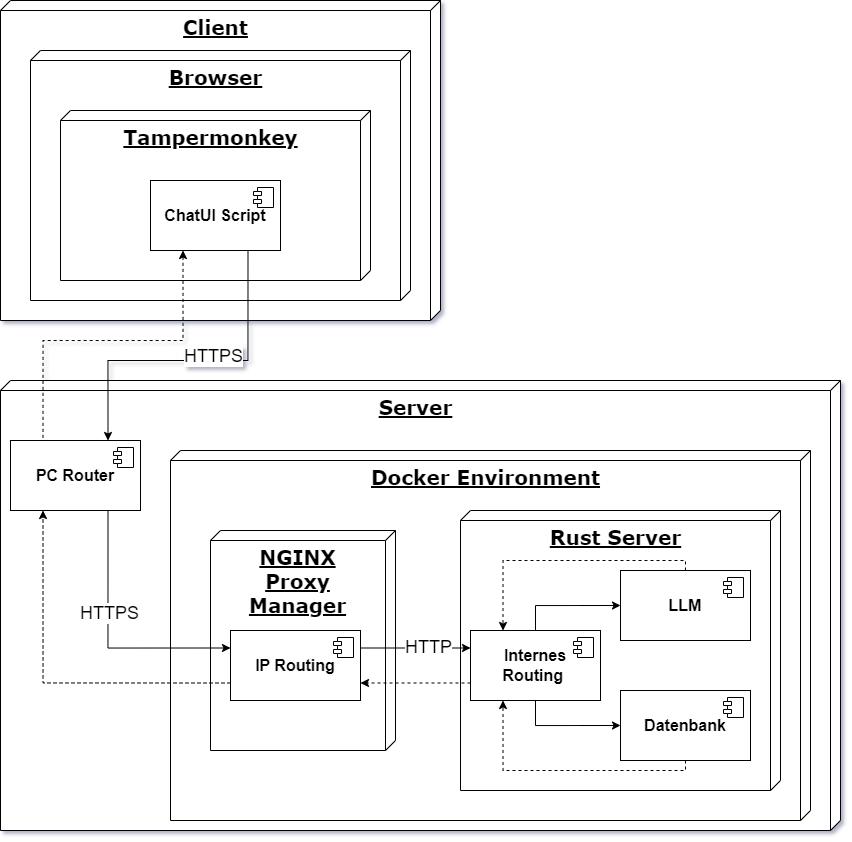

The diagram above was exported from draw.io. Its source (the exported page's mxGraphModel, read from the mxfile embedded in the PNG):
<mxGraphModel dx="1219" dy="882" grid="1" gridSize="10" guides="1" tooltips="1" connect="1" arrows="1" fold="1" page="1" pageScale="1" pageWidth="1100" pageHeight="850" background="none" math="0" shadow="0">
  <root>
    <mxCell id="0" />
    <mxCell id="1" parent="0" />
    <mxCell id="39150e848f15840c-2" value="&lt;b style=&quot;font-size: 20px;&quot;&gt;Server&lt;/b&gt;" style="verticalAlign=top;align=center;spacingTop=8;spacingLeft=2;spacingRight=12;shape=cube;size=10;direction=south;fontStyle=4;html=1;rounded=0;shadow=0;comic=0;labelBackgroundColor=none;strokeWidth=1;fontFamily=Verdana;fontSize=20;" parent="1" vertex="1">
      <mxGeometry x="230" y="500" width="840" height="450" as="geometry" />
    </mxCell>
    <mxCell id="bjo24mpFL97Et6b3k-oQ-2" value="&lt;b style=&quot;font-size: 20px;&quot;&gt;Client&lt;/b&gt;" style="verticalAlign=top;align=center;spacingTop=8;spacingLeft=2;spacingRight=12;shape=cube;size=10;direction=south;fontStyle=4;html=1;rounded=0;shadow=0;comic=0;labelBackgroundColor=none;strokeWidth=1;fontFamily=Verdana;fontSize=20;" vertex="1" parent="1">
      <mxGeometry x="230" y="120" width="440" height="320" as="geometry" />
    </mxCell>
    <mxCell id="bjo24mpFL97Et6b3k-oQ-4" value="&lt;b style=&quot;font-size: 20px;&quot;&gt;Docker Environment&lt;/b&gt;" style="verticalAlign=top;align=center;spacingTop=8;spacingLeft=2;spacingRight=12;shape=cube;size=10;direction=south;fontStyle=4;html=1;rounded=0;shadow=0;comic=0;labelBackgroundColor=none;strokeWidth=1;fontFamily=Verdana;fontSize=20;" vertex="1" parent="1">
      <mxGeometry x="400" y="570" width="640" height="370" as="geometry" />
    </mxCell>
    <mxCell id="bjo24mpFL97Et6b3k-oQ-5" value="&lt;b style=&quot;font-size: 20px;&quot;&gt;NGINX&lt;br&gt;Proxy &lt;br&gt;Manager&lt;br&gt;&lt;/b&gt;" style="verticalAlign=top;align=center;spacingTop=8;spacingLeft=2;spacingRight=12;shape=cube;size=10;direction=south;fontStyle=4;html=1;rounded=0;shadow=0;comic=0;labelBackgroundColor=none;strokeWidth=1;fontFamily=Verdana;fontSize=20;" vertex="1" parent="1">
      <mxGeometry x="440" y="650" width="185" height="220" as="geometry" />
    </mxCell>
    <mxCell id="bjo24mpFL97Et6b3k-oQ-6" value="&lt;b style=&quot;font-size: 20px;&quot;&gt;Rust Server&lt;/b&gt;" style="verticalAlign=top;align=center;spacingTop=8;spacingLeft=2;spacingRight=12;shape=cube;size=10;direction=south;fontStyle=4;html=1;rounded=0;shadow=0;comic=0;labelBackgroundColor=none;strokeWidth=1;fontFamily=Verdana;fontSize=20;" vertex="1" parent="1">
      <mxGeometry x="690" y="630" width="320" height="280" as="geometry" />
    </mxCell>
    <mxCell id="bjo24mpFL97Et6b3k-oQ-21" style="edgeStyle=orthogonalEdgeStyle;rounded=0;orthogonalLoop=1;jettySize=auto;html=1;exitX=1;exitY=0.25;exitDx=0;exitDy=0;entryX=0;entryY=0.25;entryDx=0;entryDy=0;startArrow=none;startFill=0;" edge="1" parent="1" source="bjo24mpFL97Et6b3k-oQ-9" target="bjo24mpFL97Et6b3k-oQ-13">
      <mxGeometry relative="1" as="geometry" />
    </mxCell>
    <mxCell id="bjo24mpFL97Et6b3k-oQ-38" value="&lt;font style=&quot;font-size: 18px;&quot;&gt;HTTP&lt;/font&gt;" style="edgeLabel;html=1;align=center;verticalAlign=middle;resizable=0;points=[];" vertex="1" connectable="0" parent="bjo24mpFL97Et6b3k-oQ-21">
      <mxGeometry x="0.2267" y="1" relative="1" as="geometry">
        <mxPoint as="offset" />
      </mxGeometry>
    </mxCell>
    <mxCell id="bjo24mpFL97Et6b3k-oQ-42" style="edgeStyle=orthogonalEdgeStyle;rounded=0;orthogonalLoop=1;jettySize=auto;html=1;exitX=0;exitY=0.75;exitDx=0;exitDy=0;entryX=0.25;entryY=1;entryDx=0;entryDy=0;dashed=1;" edge="1" parent="1" source="bjo24mpFL97Et6b3k-oQ-9" target="bjo24mpFL97Et6b3k-oQ-22">
      <mxGeometry relative="1" as="geometry" />
    </mxCell>
    <mxCell id="bjo24mpFL97Et6b3k-oQ-9" value="&lt;b&gt;&lt;font style=&quot;font-size: 16px;&quot;&gt;IP Routing&lt;/font&gt;&lt;/b&gt;" style="html=1;dropTarget=0;whiteSpace=wrap;" vertex="1" parent="1">
      <mxGeometry x="460" y="750" width="130" height="70" as="geometry" />
    </mxCell>
    <mxCell id="bjo24mpFL97Et6b3k-oQ-10" value="" style="shape=module;jettyWidth=8;jettyHeight=4;" vertex="1" parent="bjo24mpFL97Et6b3k-oQ-9">
      <mxGeometry x="1" width="20" height="20" relative="1" as="geometry">
        <mxPoint x="-27" y="7" as="offset" />
      </mxGeometry>
    </mxCell>
    <mxCell id="bjo24mpFL97Et6b3k-oQ-19" style="edgeStyle=orthogonalEdgeStyle;rounded=0;orthogonalLoop=1;jettySize=auto;html=1;exitX=0.5;exitY=0;exitDx=0;exitDy=0;entryX=0;entryY=0.5;entryDx=0;entryDy=0;startArrow=none;startFill=0;" edge="1" parent="1" source="bjo24mpFL97Et6b3k-oQ-13" target="bjo24mpFL97Et6b3k-oQ-15">
      <mxGeometry relative="1" as="geometry" />
    </mxCell>
    <mxCell id="bjo24mpFL97Et6b3k-oQ-20" style="edgeStyle=orthogonalEdgeStyle;rounded=0;orthogonalLoop=1;jettySize=auto;html=1;exitX=0.5;exitY=1;exitDx=0;exitDy=0;entryX=0;entryY=0.5;entryDx=0;entryDy=0;startArrow=none;startFill=0;" edge="1" parent="1" source="bjo24mpFL97Et6b3k-oQ-13" target="bjo24mpFL97Et6b3k-oQ-17">
      <mxGeometry relative="1" as="geometry" />
    </mxCell>
    <mxCell id="bjo24mpFL97Et6b3k-oQ-41" style="edgeStyle=orthogonalEdgeStyle;rounded=0;orthogonalLoop=1;jettySize=auto;html=1;exitX=0;exitY=0.75;exitDx=0;exitDy=0;entryX=1;entryY=0.75;entryDx=0;entryDy=0;dashed=1;" edge="1" parent="1" source="bjo24mpFL97Et6b3k-oQ-13" target="bjo24mpFL97Et6b3k-oQ-9">
      <mxGeometry relative="1" as="geometry" />
    </mxCell>
    <mxCell id="bjo24mpFL97Et6b3k-oQ-13" value="&lt;span style=&quot;font-size: 16px;&quot;&gt;&lt;b&gt;Internes Routing&amp;nbsp;&lt;/b&gt;&lt;/span&gt;" style="html=1;dropTarget=0;whiteSpace=wrap;" vertex="1" parent="1">
      <mxGeometry x="700" y="750" width="130" height="70" as="geometry" />
    </mxCell>
    <mxCell id="bjo24mpFL97Et6b3k-oQ-14" value="" style="shape=module;jettyWidth=8;jettyHeight=4;" vertex="1" parent="bjo24mpFL97Et6b3k-oQ-13">
      <mxGeometry x="1" width="20" height="20" relative="1" as="geometry">
        <mxPoint x="-27" y="7" as="offset" />
      </mxGeometry>
    </mxCell>
    <mxCell id="bjo24mpFL97Et6b3k-oQ-39" style="edgeStyle=orthogonalEdgeStyle;rounded=0;orthogonalLoop=1;jettySize=auto;html=1;exitX=0.5;exitY=0;exitDx=0;exitDy=0;entryX=0.25;entryY=0;entryDx=0;entryDy=0;dashed=1;" edge="1" parent="1" source="bjo24mpFL97Et6b3k-oQ-15" target="bjo24mpFL97Et6b3k-oQ-13">
      <mxGeometry relative="1" as="geometry">
        <Array as="points">
          <mxPoint x="915" y="680" />
          <mxPoint x="733" y="680" />
        </Array>
      </mxGeometry>
    </mxCell>
    <mxCell id="bjo24mpFL97Et6b3k-oQ-15" value="&lt;span style=&quot;font-size: 16px;&quot;&gt;&lt;b&gt;LLM&lt;/b&gt;&lt;/span&gt;" style="html=1;dropTarget=0;whiteSpace=wrap;" vertex="1" parent="1">
      <mxGeometry x="850" y="690" width="130" height="70" as="geometry" />
    </mxCell>
    <mxCell id="bjo24mpFL97Et6b3k-oQ-16" value="" style="shape=module;jettyWidth=8;jettyHeight=4;" vertex="1" parent="bjo24mpFL97Et6b3k-oQ-15">
      <mxGeometry x="1" width="20" height="20" relative="1" as="geometry">
        <mxPoint x="-27" y="7" as="offset" />
      </mxGeometry>
    </mxCell>
    <mxCell id="bjo24mpFL97Et6b3k-oQ-40" style="edgeStyle=orthogonalEdgeStyle;rounded=0;orthogonalLoop=1;jettySize=auto;html=1;exitX=0.5;exitY=1;exitDx=0;exitDy=0;entryX=0.25;entryY=1;entryDx=0;entryDy=0;dashed=1;" edge="1" parent="1" source="bjo24mpFL97Et6b3k-oQ-17" target="bjo24mpFL97Et6b3k-oQ-13">
      <mxGeometry relative="1" as="geometry">
        <Array as="points">
          <mxPoint x="915" y="890" />
          <mxPoint x="733" y="890" />
        </Array>
      </mxGeometry>
    </mxCell>
    <mxCell id="bjo24mpFL97Et6b3k-oQ-17" value="&lt;span style=&quot;font-size: 16px;&quot;&gt;&lt;b&gt;Datenbank&lt;/b&gt;&lt;/span&gt;" style="html=1;dropTarget=0;whiteSpace=wrap;" vertex="1" parent="1">
      <mxGeometry x="850" y="810" width="130" height="70" as="geometry" />
    </mxCell>
    <mxCell id="bjo24mpFL97Et6b3k-oQ-18" value="" style="shape=module;jettyWidth=8;jettyHeight=4;" vertex="1" parent="bjo24mpFL97Et6b3k-oQ-17">
      <mxGeometry x="1" width="20" height="20" relative="1" as="geometry">
        <mxPoint x="-27" y="7" as="offset" />
      </mxGeometry>
    </mxCell>
    <mxCell id="bjo24mpFL97Et6b3k-oQ-24" style="edgeStyle=orthogonalEdgeStyle;rounded=0;orthogonalLoop=1;jettySize=auto;html=1;exitX=0.75;exitY=1;exitDx=0;exitDy=0;entryX=0;entryY=0.25;entryDx=0;entryDy=0;" edge="1" parent="1" source="bjo24mpFL97Et6b3k-oQ-22" target="bjo24mpFL97Et6b3k-oQ-9">
      <mxGeometry relative="1" as="geometry" />
    </mxCell>
    <mxCell id="bjo24mpFL97Et6b3k-oQ-37" value="&lt;font style=&quot;font-size: 18px;&quot;&gt;HTTPS&lt;/font&gt;" style="edgeLabel;html=1;align=center;verticalAlign=middle;resizable=0;points=[];" vertex="1" connectable="0" parent="bjo24mpFL97Et6b3k-oQ-24">
      <mxGeometry x="-0.2168" y="1" relative="1" as="geometry">
        <mxPoint as="offset" />
      </mxGeometry>
    </mxCell>
    <mxCell id="bjo24mpFL97Et6b3k-oQ-22" value="&lt;span style=&quot;font-size: 16px;&quot;&gt;&lt;b&gt;PC Router&lt;/b&gt;&lt;/span&gt;" style="html=1;dropTarget=0;whiteSpace=wrap;" vertex="1" parent="1">
      <mxGeometry x="240" y="560" width="130" height="70" as="geometry" />
    </mxCell>
    <mxCell id="bjo24mpFL97Et6b3k-oQ-23" value="" style="shape=module;jettyWidth=8;jettyHeight=4;" vertex="1" parent="bjo24mpFL97Et6b3k-oQ-22">
      <mxGeometry x="1" width="20" height="20" relative="1" as="geometry">
        <mxPoint x="-27" y="7" as="offset" />
      </mxGeometry>
    </mxCell>
    <mxCell id="bjo24mpFL97Et6b3k-oQ-27" value="&lt;b style=&quot;font-size: 20px;&quot;&gt;Browser&lt;/b&gt;" style="verticalAlign=top;align=center;spacingTop=8;spacingLeft=2;spacingRight=12;shape=cube;size=10;direction=south;fontStyle=4;html=1;rounded=0;shadow=0;comic=0;labelBackgroundColor=none;strokeWidth=1;fontFamily=Verdana;fontSize=20;" vertex="1" parent="1">
      <mxGeometry x="260" y="170" width="380" height="250" as="geometry" />
    </mxCell>
    <mxCell id="bjo24mpFL97Et6b3k-oQ-28" value="&lt;b style=&quot;font-size: 20px;&quot;&gt;Tampermonkey&lt;/b&gt;" style="verticalAlign=top;align=center;spacingTop=8;spacingLeft=2;spacingRight=12;shape=cube;size=10;direction=south;fontStyle=4;html=1;rounded=0;shadow=0;comic=0;labelBackgroundColor=none;strokeWidth=1;fontFamily=Verdana;fontSize=20;" vertex="1" parent="1">
      <mxGeometry x="290" y="230" width="310" height="170" as="geometry" />
    </mxCell>
    <mxCell id="bjo24mpFL97Et6b3k-oQ-34" style="edgeStyle=orthogonalEdgeStyle;rounded=0;orthogonalLoop=1;jettySize=auto;html=1;exitX=0.75;exitY=1;exitDx=0;exitDy=0;entryX=0.75;entryY=0;entryDx=0;entryDy=0;" edge="1" parent="1" source="bjo24mpFL97Et6b3k-oQ-29" target="bjo24mpFL97Et6b3k-oQ-22">
      <mxGeometry relative="1" as="geometry">
        <Array as="points">
          <mxPoint x="477" y="480" />
          <mxPoint x="337" y="480" />
        </Array>
      </mxGeometry>
    </mxCell>
    <mxCell id="bjo24mpFL97Et6b3k-oQ-35" value="&lt;font style=&quot;font-size: 18px;&quot;&gt;HTTPS&lt;/font&gt;" style="edgeLabel;html=1;align=center;verticalAlign=middle;resizable=0;points=[];" vertex="1" connectable="0" parent="bjo24mpFL97Et6b3k-oQ-34">
      <mxGeometry x="-0.1807" y="-5" relative="1" as="geometry">
        <mxPoint x="-10" as="offset" />
      </mxGeometry>
    </mxCell>
    <mxCell id="bjo24mpFL97Et6b3k-oQ-44" style="edgeStyle=orthogonalEdgeStyle;rounded=0;orthogonalLoop=1;jettySize=auto;html=1;exitX=0.25;exitY=1;exitDx=0;exitDy=0;entryX=0.25;entryY=0;entryDx=0;entryDy=0;endArrow=none;endFill=0;startArrow=classic;startFill=1;dashed=1;" edge="1" parent="1" source="bjo24mpFL97Et6b3k-oQ-29" target="bjo24mpFL97Et6b3k-oQ-22">
      <mxGeometry relative="1" as="geometry">
        <Array as="points">
          <mxPoint x="413" y="460" />
          <mxPoint x="273" y="460" />
        </Array>
      </mxGeometry>
    </mxCell>
    <mxCell id="bjo24mpFL97Et6b3k-oQ-29" value="&lt;span style=&quot;font-size: 16px;&quot;&gt;&lt;b&gt;ChatUI Script&lt;/b&gt;&lt;/span&gt;" style="html=1;dropTarget=0;whiteSpace=wrap;" vertex="1" parent="1">
      <mxGeometry x="380" y="300" width="130" height="70" as="geometry" />
    </mxCell>
    <mxCell id="bjo24mpFL97Et6b3k-oQ-30" value="" style="shape=module;jettyWidth=8;jettyHeight=4;" vertex="1" parent="bjo24mpFL97Et6b3k-oQ-29">
      <mxGeometry x="1" width="20" height="20" relative="1" as="geometry">
        <mxPoint x="-27" y="7" as="offset" />
      </mxGeometry>
    </mxCell>
  </root>
</mxGraphModel>